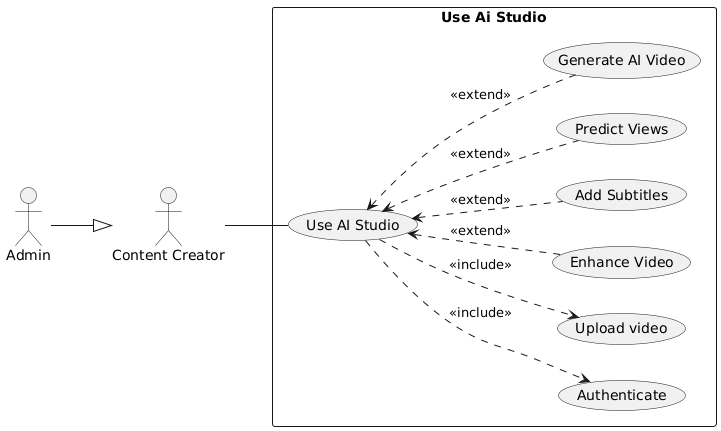

The diagram above was rendered by PlantUML. Its source (embedded in the PNG):
@startuml
left to right direction

actor "Content Creator" as CC
actor "Admin" as ADM
ADM --|> CC

rectangle "Use Ai Studio" {
  usecase "Authenticate" as UC_AUTH
  usecase "Use AI Studio" as UC1
  usecase "Upload video" as UC4
  usecase "Enhance Video" as UC5
  usecase "Add Subtitles" as UC6
  usecase "Predict Views" as UC7
  usecase "Generate AI Video" as UC8

}

CC -- UC1


' Login included
UC1 ..> UC_AUTH : <<include>>
UC1 ..> UC4 : <<include>>
UC1 <.. UC5 : <<extend>>
UC1 <.. UC6 : <<extend>>
UC1 <.. UC7 : <<extend>>
UC1 <.. UC8 : <<extend>>
@enduml